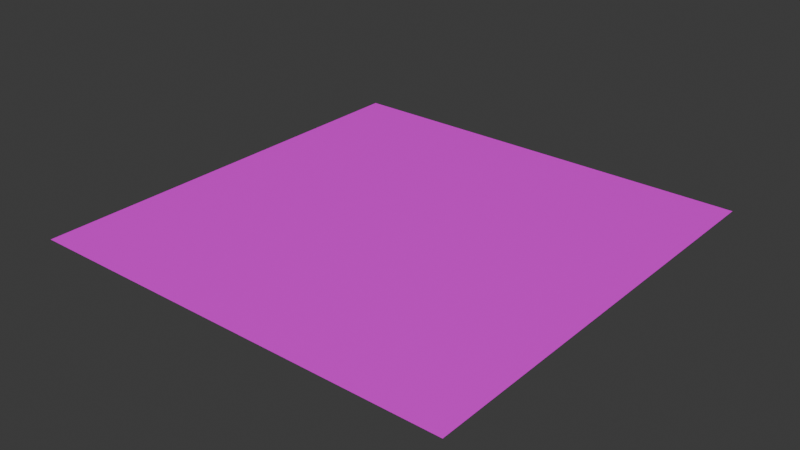 # Source: chao_pedra_limpo_para_as_laterais.blend  (saved by Blender 5.0.118; exported with 4.5.12 LTS)
import bpy
from mathutils import Matrix  # noqa: F401  (used for matrix-valued properties, if any)

bpy.ops.wm.read_factory_settings(use_empty=True)
scene = bpy.context.scene
scene.name = 'Scene'

# ---- collections
col_collection = bpy.data.collections.new('Collection'); scene.collection.children.link(col_collection)

# ---- images (referenced by path relative to the original .blend; pixels are not part of the script)
import os
ASSET_DIR = os.environ.get("B2B_ASSET_DIR", "")  # directory of the original .blend (textures are referenced by path, not embedded)
HERE = os.path.dirname(os.path.abspath(__file__))  # packed textures are extracted next to this script under _unpacked/

def load_image(name, relpath, width, height, colorspace="sRGB"):
    """Load a texture the original file referenced (path relative to the .blend, or extracted next to this script)."""
    p = next((c for c in (os.path.join(HERE, relpath), os.path.join(ASSET_DIR, relpath)) if relpath and os.path.exists(c)), "")
    if p:
        img = bpy.data.images.load(p, check_existing=True)
        img.name = name
    else:  # same state as the original file: an image datablock whose file is absent (Cycles renders it pink)
        img = bpy.data.images.new(name, width, height)
        img.source = "FILE"
        img.filepath = "//" + (relpath or name)
    img.colorspace_settings.name = colorspace
    return img
img_color_chao_pedra_png = load_image('color_chao_pedra.png', 'color_chao_pedra.png', 1024, 1024, 'sRGB')

# ---- materials (node trees are filled in below, after node groups)
mat_chao = bpy.data.materials.new('chao')

# ---- material node trees
mat_chao.use_nodes = True; mat_chao.node_tree.nodes.clear()
_N = mat_chao.node_tree.nodes; _L = mat_chao.node_tree.links
n0 = _N.new('ShaderNodeBsdfPrincipled'); n0.name = 'Principled BSDF'; n0.location = (-200, 100)
n1 = _N.new('ShaderNodeOutputMaterial'); n1.name = 'Material Output'; n1.location = (200, 100)
n2 = _N.new('ShaderNodeTexImage'); n2.name = 'Image Texture'; n2.location = (-531, 81)
n2.image = img_color_chao_pedra_png
_L.new(n0.outputs[0], n1.inputs[0])
_L.new(n2.outputs[0], n0.inputs[0])
n1.is_active_output = True

# ---- world
world_world = bpy.data.worlds.new('World'); scene.world = world_world
world_world.use_nodes = True; world_world.node_tree.nodes.clear()
_N = world_world.node_tree.nodes; _L = world_world.node_tree.links
n0 = _N.new('ShaderNodeOutputWorld'); n0.name = 'World Output'; n0.location = (200, 100)
n1 = _N.new('ShaderNodeBackground'); n1.name = 'Background'; n1.location = (-200, 100)
n1.inputs[0].default_value = (0.05088, 0.05088, 0.05088, 1.0)
_L.new(n1.outputs[0], n0.inputs[0])
n0.is_active_output = True
world_world.color = (0.05088, 0.05088, 0.05088)
world_world.sun_shadow_jitter_overblur = 0.0

# ---- meshes
me_plane = bpy.data.meshes.new('Plane')
me_plane.from_pydata([(-1.0, -1.0, 0.0), (1.0, -1.0, 0.0), (-1.0, 1.0, 0.0), (1.0, 1.0, 0.0)], [], [(0, 1, 3, 2)])
_uv = me_plane.uv_layers.new(name='UVMap')
_uv.uv.foreach_set('vector', [0.0, 0.0, 1.0, 0.0, 1.0, 1.0, 0.0, 1.0])
me_plane.materials.append(mat_chao)
me_plane.update()

# ---- objects
ob_plane = bpy.data.objects.new('Plane', me_plane)

# ---- transforms, parenting, visibility, modifiers, constraints
ob_plane.location = (0.0, 0.0, 0.0)

# ---- collection membership
col_collection.objects.link(ob_plane)

# ---- scene / render settings (as saved in the file)
scene.frame_start = 1; scene.frame_end = 250; scene.frame_set(1)
scene.render.engine = 'BLENDER_EEVEE_NEXT'
scene.render.bake_bias = 0.0
scene.render.bake_samples = 0
scene.cycles.sampling_pattern = 'TABULATED_SOBOL'
scene.eevee.use_volume_custom_range = False
bpy.context.view_layer.update()

# ---- added for rendering (the .blend has no active camera and no usable light): camera, sun
cam_auto = bpy.data.cameras.new('AutoCamera')
cam_auto.lens = 50.0
cam_auto.sensor_width = 36.0
cam_auto.clip_end = 1000.0
ob_auto_camera = bpy.data.objects.new('AutoCamera', cam_auto)
scene.collection.objects.link(ob_auto_camera)
ob_auto_camera.location = (2.61693, -3.14032, 2.09354)
ob_auto_camera.rotation_euler = (1.09748, -7.21219e-08, 0.694738)
scene.camera = ob_auto_camera
light_auto_sun = bpy.data.lights.new('AutoSun', 'SUN')
light_auto_sun.energy = 3.0
light_auto_sun.angle = 0.0523599
ob_auto_sun = bpy.data.objects.new('AutoSun', light_auto_sun)
scene.collection.objects.link(ob_auto_sun)
ob_auto_sun.rotation_euler = (0.872665, 0.174533, 0.523599)
bpy.context.view_layer.update()
